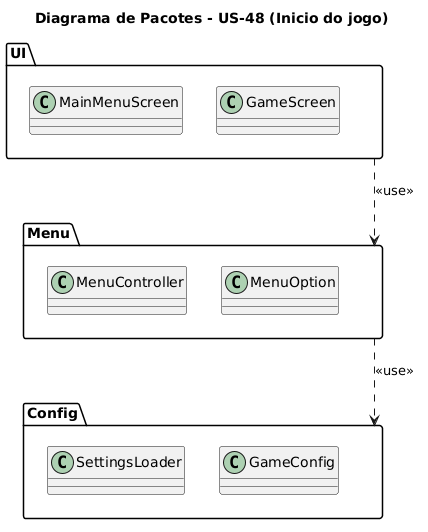

The diagram above was rendered by PlantUML. Its source (embedded in the PNG):
@startuml
title Diagrama de Pacotes - US-48 (Inicio do jogo)

package UI {
  class MainMenuScreen
  class GameScreen
}

package Menu {
  class MenuController
  class MenuOption
}

package Config {
  class SettingsLoader
  class GameConfig
}

UI ..> Menu : <<use>>
Menu ..> Config : <<use>>
@enduml